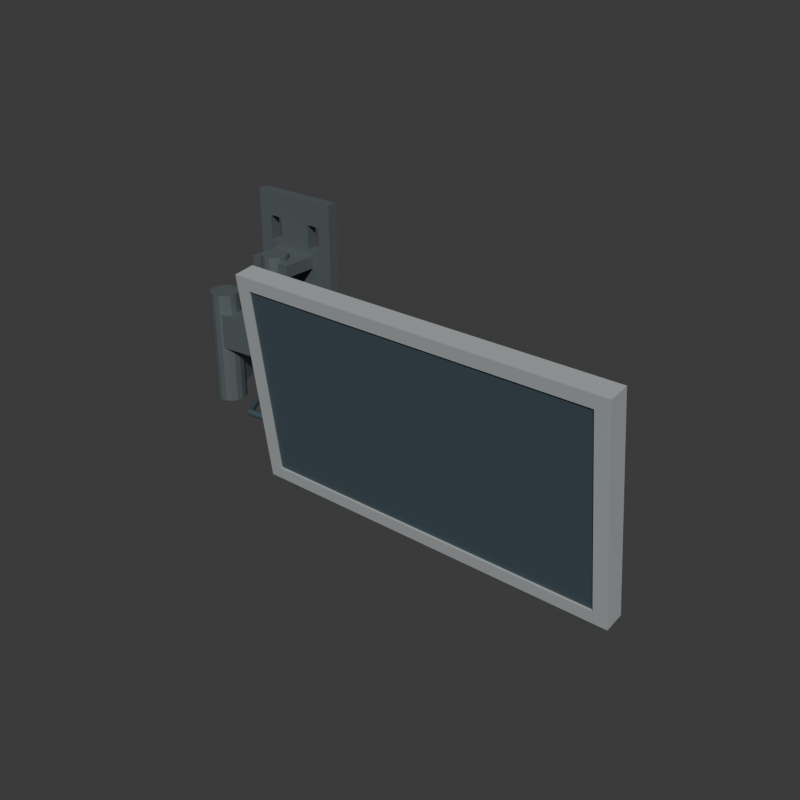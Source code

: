 # Source: source.blend  (saved by Blender 4.3.34; exported with 4.5.12 LTS)
import bpy
from mathutils import Matrix  # noqa: F401  (used for matrix-valued properties, if any)

bpy.ops.wm.read_factory_settings(use_empty=True)
scene = bpy.context.scene
scene.name = 'Scene'

# ---- collections
col_collection = bpy.data.collections.new('Collection'); scene.collection.children.link(col_collection)

# ---- materials (node trees are filled in below, after node groups)
mat_displaywarmgreyshell = bpy.data.materials.new('DisplayWarmGreyShell')
mat_displaywarmgreyshell.diffuse_color = (0.39, 0.42, 0.42, 1.0)
mat_articulatedmountmetal = bpy.data.materials.new('ArticulatedMountMetal')
mat_articulatedmountmetal.diffuse_color = (0.16, 0.19, 0.2, 1.0)
mat_blankopaquedisplay = bpy.data.materials.new('BlankOpaqueDisplay')
mat_blankopaquedisplay.diffuse_color = (0.055, 0.085, 0.1, 1.0)

# ---- material node trees
mat_displaywarmgreyshell.use_nodes = True; mat_displaywarmgreyshell.node_tree.nodes.clear()
_N = mat_displaywarmgreyshell.node_tree.nodes; _L = mat_displaywarmgreyshell.node_tree.links
n0 = _N.new('ShaderNodeBsdfPrincipled'); n0.name = 'Principled BSDF'; n0.location = (10, 300)
n0.inputs[0].default_value = (0.39, 0.42, 0.42, 1.0)
n0.inputs[1].default_value = 0.08
n0.inputs[2].default_value = 0.75
n1 = _N.new('ShaderNodeOutputMaterial'); n1.name = 'Material Output'; n1.location = (300, 300)
_L.new(n0.outputs[0], n1.inputs[0])
n1.is_active_output = True
mat_articulatedmountmetal.use_nodes = True; mat_articulatedmountmetal.node_tree.nodes.clear()
_N = mat_articulatedmountmetal.node_tree.nodes; _L = mat_articulatedmountmetal.node_tree.links
n0 = _N.new('ShaderNodeBsdfPrincipled'); n0.name = 'Principled BSDF'; n0.location = (10, 300)
n0.inputs[0].default_value = (0.16, 0.19, 0.2, 1.0)
n0.inputs[1].default_value = 0.55
n0.inputs[2].default_value = 0.61
n1 = _N.new('ShaderNodeOutputMaterial'); n1.name = 'Material Output'; n1.location = (300, 300)
_L.new(n0.outputs[0], n1.inputs[0])
n1.is_active_output = True
mat_blankopaquedisplay.use_nodes = True; mat_blankopaquedisplay.node_tree.nodes.clear()
_N = mat_blankopaquedisplay.node_tree.nodes; _L = mat_blankopaquedisplay.node_tree.links
n0 = _N.new('ShaderNodeBsdfPrincipled'); n0.name = 'Principled BSDF'; n0.location = (10, 300)
n0.inputs[0].default_value = (0.055, 0.085, 0.1, 1.0)
n0.inputs[2].default_value = 0.44
n1 = _N.new('ShaderNodeOutputMaterial'); n1.name = 'Material Output'; n1.location = (300, 300)
_L.new(n0.outputs[0], n1.inputs[0])
n1.is_active_output = True

# ---- world
world_world = bpy.data.worlds.new('World'); scene.world = world_world
world_world.use_nodes = True; world_world.node_tree.nodes.clear()
_N = world_world.node_tree.nodes; _L = world_world.node_tree.links
n0 = _N.new('ShaderNodeOutputWorld'); n0.name = 'World Output'; n0.location = (300, 300)
n1 = _N.new('ShaderNodeBackground'); n1.name = 'Background'; n1.location = (10, 300)
n1.inputs[0].default_value = (0.05088, 0.05088, 0.05088, 1.0)
_L.new(n1.outputs[0], n0.inputs[0])
n0.is_active_output = True
world_world.color = (0.05088, 0.05088, 0.05088)
world_world.sun_shadow_jitter_overblur = 0.0

# ---- meshes
me_wholefourslotwallplatemesh = bpy.data.meshes.new('WholeFourSlotWallPlateMesh')
me_wholefourslotwallplatemesh.from_pydata([(-0.7, 0.2334, 0.0), (-0.66, 0.2334, 0.0), (-0.7, 0.2634, 0.0), (-0.66, 0.2634, 0.0), (-0.7, 0.2334, 0.07), (-0.66, 0.2334, 0.07), (-0.7, 0.2634, 0.07), (-0.66, 0.2634, 0.07), (-0.7, 0.2334, 0.14), (-0.66, 0.2334, 0.14), (-0.7, 0.2634, 0.14), (-0.66, 0.2634, 0.14), (-0.7, 0.2334, 0.54), (-0.66, 0.2334, 0.54), (-0.7, 0.2634, 0.54), (-0.66, 0.2634, 0.54), (-0.7, 0.2334, 0.61), (-0.66, 0.2334, 0.61), (-0.7, 0.2634, 0.61), (-0.66, 0.2634, 0.61), (-0.7, 0.2334, 0.68), (-0.66, 0.2334, 0.68), (-0.7, 0.2634, 0.68), (-0.66, 0.2634, 0.68), (-0.62, 0.2334, 0.0), (-0.62, 0.2634, 0.0), (-0.62, 0.2334, 0.07), (-0.62, 0.2634, 0.07), (-0.62, 0.2334, 0.14), (-0.62, 0.2634, 0.14), (-0.62, 0.2334, 0.54), (-0.62, 0.2634, 0.54), (-0.62, 0.2334, 0.61), (-0.62, 0.2634, 0.61), (-0.62, 0.2334, 0.68), (-0.62, 0.2634, 0.68), (-0.52, 0.2334, 0.0), (-0.52, 0.2634, 0.0), (-0.52, 0.2334, 0.07), (-0.52, 0.2634, 0.07), (-0.52, 0.2334, 0.14), (-0.52, 0.2634, 0.14), (-0.52, 0.2334, 0.54), (-0.52, 0.2634, 0.54), (-0.52, 0.2334, 0.61), (-0.52, 0.2634, 0.61), (-0.52, 0.2334, 0.68), (-0.52, 0.2634, 0.68), (-0.48, 0.2334, 0.0), (-0.48, 0.2634, 0.0), (-0.48, 0.2334, 0.07), (-0.48, 0.2634, 0.07), (-0.48, 0.2334, 0.14), (-0.48, 0.2634, 0.14), (-0.48, 0.2334, 0.54), (-0.48, 0.2634, 0.54), (-0.48, 0.2334, 0.61), (-0.48, 0.2634, 0.61), (-0.48, 0.2334, 0.68), (-0.48, 0.2634, 0.68), (-0.44, 0.2334, 0.0), (-0.44, 0.2634, 0.0), (-0.44, 0.2334, 0.07), (-0.44, 0.2634, 0.07), (-0.44, 0.2334, 0.14), (-0.44, 0.2634, 0.14), (-0.44, 0.2334, 0.54), (-0.44, 0.2634, 0.54), (-0.44, 0.2334, 0.61), (-0.44, 0.2634, 0.61), (-0.44, 0.2334, 0.68), (-0.44, 0.2634, 0.68)], [], [(0, 2, 3), (0, 3, 1), (0, 1, 5), (0, 5, 4), (2, 6, 7), (2, 7, 3), (0, 4, 6), (0, 6, 2), (4, 5, 9), (4, 9, 8), (6, 10, 11), (6, 11, 7), (4, 8, 10), (4, 10, 6), (5, 7, 11), (5, 11, 9), (8, 9, 13), (8, 13, 12), (10, 14, 15), (10, 15, 11), (8, 12, 14), (8, 14, 10), (12, 13, 17), (12, 17, 16), (14, 18, 19), (14, 19, 15), (12, 16, 18), (12, 18, 14), (13, 15, 19), (13, 19, 17), (20, 21, 23), (20, 23, 22), (16, 17, 21), (16, 21, 20), (18, 22, 23), (18, 23, 19), (16, 20, 22), (16, 22, 18), (1, 3, 25), (1, 25, 24), (5, 26, 27), (5, 27, 7), (1, 24, 26), (1, 26, 5), (3, 7, 27), (3, 27, 25), (9, 11, 29), (9, 29, 28), (13, 30, 31), (13, 31, 15), (9, 28, 30), (9, 30, 13), (11, 15, 31), (11, 31, 29), (17, 19, 33), (17, 33, 32), (21, 34, 35), (21, 35, 23), (17, 32, 34), (17, 34, 21), (19, 23, 35), (19, 35, 33), (24, 25, 37), (24, 37, 36), (24, 36, 38), (24, 38, 26), (25, 27, 39), (25, 39, 37), (26, 38, 40), (26, 40, 28), (27, 29, 41), (27, 41, 39), (26, 28, 29), (26, 29, 27), (38, 39, 41), (38, 41, 40), (28, 40, 42), (28, 42, 30), (29, 31, 43), (29, 43, 41), (30, 42, 44), (30, 44, 32), (31, 33, 45), (31, 45, 43), (30, 32, 33), (30, 33, 31), (42, 43, 45), (42, 45, 44), (34, 46, 47), (34, 47, 35), (32, 44, 46), (32, 46, 34), (33, 35, 47), (33, 47, 45), (36, 37, 49), (36, 49, 48), (38, 50, 51), (38, 51, 39), (36, 48, 50), (36, 50, 38), (37, 39, 51), (37, 51, 49), (40, 41, 53), (40, 53, 52), (42, 54, 55), (42, 55, 43), (40, 52, 54), (40, 54, 42), (41, 43, 55), (41, 55, 53), (44, 45, 57), (44, 57, 56), (46, 58, 59), (46, 59, 47), (44, 56, 58), (44, 58, 46), (45, 47, 59), (45, 59, 57), (48, 49, 61), (48, 61, 60), (48, 60, 62), (48, 62, 50), (49, 51, 63), (49, 63, 61), (60, 61, 63), (60, 63, 62), (50, 62, 64), (50, 64, 52), (51, 53, 65), (51, 65, 63), (50, 52, 53), (50, 53, 51), (62, 63, 65), (62, 65, 64), (52, 64, 66), (52, 66, 54), (53, 55, 67), (53, 67, 65), (64, 65, 67), (64, 67, 66), (54, 66, 68), (54, 68, 56), (55, 57, 69), (55, 69, 67), (54, 56, 57), (54, 57, 55), (66, 67, 69), (66, 69, 68), (58, 70, 71), (58, 71, 59), (56, 68, 70), (56, 70, 58), (57, 59, 71), (57, 71, 69), (68, 69, 71), (68, 71, 70)])
me_wholefourslotwallplatemesh.polygons.foreach_set('material_index', [1, 1, 1, 1, 1, 1, 1, 1, 1, 1, 1, 1, 1, 1, 1, 1, 1, 1, 1, 1, 1, 1, 1, 1, 1, 1, 1, 1, 1, 1, 1, 1, 1, 1, 1, 1, 1, 1, 1, 1, 1, 1, 1, 1, 1, 1, 1, 1, 1, 1, 1, 1, 1, 1, 1, 1, 1, 1, 1, 1, 1, 1, 1, 1, 1, 1, 1, 1, 1, 1, 1, 1, 1, 1, 1, 1, 1, 1, 1, 1, 1, 1, 1, 1, 1, 1, 1, 1, 1, 1, 1, 1, 1, 1, 1, 1, 1, 1, 1, 1, 1, 1, 1, 1, 1, 1, 1, 1, 1, 1, 1, 1, 1, 1, 1, 1, 1, 1, 1, 1, 1, 1, 1, 1, 1, 1, 1, 1, 1, 1, 1, 1, 1, 1, 1, 1, 1, 1, 1, 1, 1, 1, 1, 1, 1, 1, 1, 1, 1, 1, 1, 1, 1, 1, 1, 1])
me_wholefourslotwallplatemesh.materials.append(mat_displaywarmgreyshell)
me_wholefourslotwallplatemesh.materials.append(mat_articulatedmountmetal)
me_wholefourslotwallplatemesh.materials.append(mat_blankopaquedisplay)
me_wholefourslotwallplatemesh.update()
me_wholewallpivotfork_0_39mesh = bpy.data.meshes.new('WholeWallPivotFork_0.39Mesh')
me_wholewallpivotfork_0_39mesh.from_pydata([(-0.635, 0.1334, 0.24), (-0.505, 0.1334, 0.24), (-0.635, 0.2484, 0.24), (-0.505, 0.2484, 0.24), (-0.635, 0.1334, 0.275), (-0.505, 0.1334, 0.275), (-0.635, 0.2484, 0.275), (-0.505, 0.2484, 0.275)], [], [(0, 2, 3), (0, 3, 1), (4, 5, 7), (4, 7, 6), (0, 1, 5), (0, 5, 4), (2, 6, 7), (2, 7, 3), (0, 4, 6), (0, 6, 2), (1, 3, 7), (1, 7, 5)])
me_wholewallpivotfork_0_39mesh.polygons.foreach_set('material_index', [1, 1, 1, 1, 1, 1, 1, 1, 1, 1, 1, 1])
me_wholewallpivotfork_0_39mesh.materials.append(mat_displaywarmgreyshell)
me_wholewallpivotfork_0_39mesh.materials.append(mat_articulatedmountmetal)
me_wholewallpivotfork_0_39mesh.materials.append(mat_blankopaquedisplay)
me_wholewallpivotfork_0_39mesh.update()
me_wholewallpivotfork_0_64mesh = bpy.data.meshes.new('WholeWallPivotFork_0.64Mesh')
me_wholewallpivotfork_0_64mesh.from_pydata([(-0.635, 0.1334, 0.49), (-0.505, 0.1334, 0.49), (-0.635, 0.2484, 0.49), (-0.505, 0.2484, 0.49), (-0.635, 0.1334, 0.525), (-0.505, 0.1334, 0.525), (-0.635, 0.2484, 0.525), (-0.505, 0.2484, 0.525)], [], [(0, 2, 3), (0, 3, 1), (4, 5, 7), (4, 7, 6), (0, 1, 5), (0, 5, 4), (2, 6, 7), (2, 7, 3), (0, 4, 6), (0, 6, 2), (1, 3, 7), (1, 7, 5)])
me_wholewallpivotfork_0_64mesh.polygons.foreach_set('material_index', [1, 1, 1, 1, 1, 1, 1, 1, 1, 1, 1, 1])
me_wholewallpivotfork_0_64mesh.materials.append(mat_displaywarmgreyshell)
me_wholewallpivotfork_0_64mesh.materials.append(mat_articulatedmountmetal)
me_wholewallpivotfork_0_64mesh.materials.append(mat_blankopaquedisplay)
me_wholewallpivotfork_0_64mesh.update()
me_wallwholeverticalpivotmesh = bpy.data.meshes.new('WallWholeVerticalPivotMesh')
me_wallwholeverticalpivotmesh.from_pydata([(-0.57, 0.1914, 0.25), (-0.5845, 0.1885, 0.25), (-0.5969, 0.1803, 0.25), (-0.6051, 0.1679, 0.25), (-0.608, 0.1534, 0.25), (-0.6051, 0.1389, 0.25), (-0.5969, 0.1265, 0.25), (-0.5845, 0.1183, 0.25), (-0.57, 0.1154, 0.25), (-0.5555, 0.1183, 0.25), (-0.5431, 0.1265, 0.25), (-0.5349, 0.1389, 0.25), (-0.532, 0.1534, 0.25), (-0.5349, 0.1679, 0.25), (-0.5431, 0.1803, 0.25), (-0.5555, 0.1885, 0.25), (-0.57, 0.1914, 0.54), (-0.5845, 0.1885, 0.54), (-0.5969, 0.1803, 0.54), (-0.6051, 0.1679, 0.54), (-0.608, 0.1534, 0.54), (-0.6051, 0.1389, 0.54), (-0.5969, 0.1265, 0.54), (-0.5845, 0.1183, 0.54), (-0.57, 0.1154, 0.54), (-0.5555, 0.1183, 0.54), (-0.5431, 0.1265, 0.54), (-0.5349, 0.1389, 0.54), (-0.532, 0.1534, 0.54), (-0.5349, 0.1679, 0.54), (-0.5431, 0.1803, 0.54), (-0.5555, 0.1885, 0.54), (-0.57, 0.1534, 0.25), (-0.57, 0.1534, 0.54)], [], [(0, 1, 17), (0, 17, 16), (1, 2, 18), (1, 18, 17), (2, 3, 19), (2, 19, 18), (3, 4, 20), (3, 20, 19), (4, 5, 21), (4, 21, 20), (5, 6, 22), (5, 22, 21), (6, 7, 23), (6, 23, 22), (7, 8, 24), (7, 24, 23), (8, 9, 25), (8, 25, 24), (9, 10, 26), (9, 26, 25), (10, 11, 27), (10, 27, 26), (11, 12, 28), (11, 28, 27), (12, 13, 29), (12, 29, 28), (13, 14, 30), (13, 30, 29), (14, 15, 31), (14, 31, 30), (15, 0, 16), (15, 16, 31), (32, 1, 0), (32, 2, 1), (32, 3, 2), (32, 4, 3), (32, 5, 4), (32, 6, 5), (32, 7, 6), (32, 8, 7), (32, 9, 8), (32, 10, 9), (32, 11, 10), (32, 12, 11), (32, 13, 12), (32, 14, 13), (32, 15, 14), (32, 0, 15), (33, 16, 17), (33, 17, 18), (33, 18, 19), (33, 19, 20), (33, 20, 21), (33, 21, 22), (33, 22, 23), (33, 23, 24), (33, 24, 25), (33, 25, 26), (33, 26, 27), (33, 27, 28), (33, 28, 29), (33, 29, 30), (33, 30, 31), (33, 31, 16)])
me_wallwholeverticalpivotmesh.polygons.foreach_set('material_index', [1, 1, 1, 1, 1, 1, 1, 1, 1, 1, 1, 1, 1, 1, 1, 1, 1, 1, 1, 1, 1, 1, 1, 1, 1, 1, 1, 1, 1, 1, 1, 1, 1, 1, 1, 1, 1, 1, 1, 1, 1, 1, 1, 1, 1, 1, 1, 1, 1, 1, 1, 1, 1, 1, 1, 1, 1, 1, 1, 1, 1, 1, 1, 1])
me_wallwholeverticalpivotmesh.materials.append(mat_displaywarmgreyshell)
me_wallwholeverticalpivotmesh.materials.append(mat_articulatedmountmetal)
me_wallwholeverticalpivotmesh.materials.append(mat_blankopaquedisplay)
me_wallwholeverticalpivotmesh.update()
me_elbowwholeverticalpivotmesh = bpy.data.meshes.new('ElbowWholeVerticalPivotMesh')
me_elbowwholeverticalpivotmesh.from_pydata([(-0.47, -0.0786, 0.25), (-0.4845, -0.0815, 0.25), (-0.4969, -0.08973, 0.25), (-0.5051, -0.1021, 0.25), (-0.508, -0.1166, 0.25), (-0.5051, -0.1311, 0.25), (-0.4969, -0.1435, 0.25), (-0.4845, -0.1517, 0.25), (-0.47, -0.1546, 0.25), (-0.4555, -0.1517, 0.25), (-0.4431, -0.1435, 0.25), (-0.4349, -0.1311, 0.25), (-0.432, -0.1166, 0.25), (-0.4349, -0.1021, 0.25), (-0.4431, -0.08973, 0.25), (-0.4555, -0.0815, 0.25), (-0.47, -0.0786, 0.54), (-0.4845, -0.0815, 0.54), (-0.4969, -0.08973, 0.54), (-0.5051, -0.1021, 0.54), (-0.508, -0.1166, 0.54), (-0.5051, -0.1311, 0.54), (-0.4969, -0.1435, 0.54), (-0.4845, -0.1517, 0.54), (-0.47, -0.1546, 0.54), (-0.4555, -0.1517, 0.54), (-0.4431, -0.1435, 0.54), (-0.4349, -0.1311, 0.54), (-0.432, -0.1166, 0.54), (-0.4349, -0.1021, 0.54), (-0.4431, -0.08973, 0.54), (-0.4555, -0.0815, 0.54), (-0.47, -0.1166, 0.25), (-0.47, -0.1166, 0.54)], [], [(0, 1, 17), (0, 17, 16), (1, 2, 18), (1, 18, 17), (2, 3, 19), (2, 19, 18), (3, 4, 20), (3, 20, 19), (4, 5, 21), (4, 21, 20), (5, 6, 22), (5, 22, 21), (6, 7, 23), (6, 23, 22), (7, 8, 24), (7, 24, 23), (8, 9, 25), (8, 25, 24), (9, 10, 26), (9, 26, 25), (10, 11, 27), (10, 27, 26), (11, 12, 28), (11, 28, 27), (12, 13, 29), (12, 29, 28), (13, 14, 30), (13, 30, 29), (14, 15, 31), (14, 31, 30), (15, 0, 16), (15, 16, 31), (32, 1, 0), (32, 2, 1), (32, 3, 2), (32, 4, 3), (32, 5, 4), (32, 6, 5), (32, 7, 6), (32, 8, 7), (32, 9, 8), (32, 10, 9), (32, 11, 10), (32, 12, 11), (32, 13, 12), (32, 14, 13), (32, 15, 14), (32, 0, 15), (33, 16, 17), (33, 17, 18), (33, 18, 19), (33, 19, 20), (33, 20, 21), (33, 21, 22), (33, 22, 23), (33, 23, 24), (33, 24, 25), (33, 25, 26), (33, 26, 27), (33, 27, 28), (33, 28, 29), (33, 29, 30), (33, 30, 31), (33, 31, 16)])
me_elbowwholeverticalpivotmesh.polygons.foreach_set('material_index', [1, 1, 1, 1, 1, 1, 1, 1, 1, 1, 1, 1, 1, 1, 1, 1, 1, 1, 1, 1, 1, 1, 1, 1, 1, 1, 1, 1, 1, 1, 1, 1, 1, 1, 1, 1, 1, 1, 1, 1, 1, 1, 1, 1, 1, 1, 1, 1, 1, 1, 1, 1, 1, 1, 1, 1, 1, 1, 1, 1, 1, 1, 1, 1])
me_elbowwholeverticalpivotmesh.materials.append(mat_displaywarmgreyshell)
me_elbowwholeverticalpivotmesh.materials.append(mat_articulatedmountmetal)
me_elbowwholeverticalpivotmesh.materials.append(mat_blankopaquedisplay)
me_elbowwholeverticalpivotmesh.update()
me_terminalwholeverticalpivotmesh = bpy.data.meshes.new('TerminalWholeVerticalPivotMesh')
me_terminalwholeverticalpivotmesh.from_pydata([(0.22, -0.0286, 0.25), (0.2055, -0.0315, 0.25), (0.1931, -0.03973, 0.25), (0.1849, -0.05206, 0.25), (0.182, -0.0666, 0.25), (0.1849, -0.08115, 0.25), (0.1931, -0.09347, 0.25), (0.2055, -0.1017, 0.25), (0.22, -0.1046, 0.25), (0.2345, -0.1017, 0.25), (0.2469, -0.09347, 0.25), (0.2551, -0.08115, 0.25), (0.258, -0.0666, 0.25), (0.2551, -0.05206, 0.25), (0.2469, -0.03973, 0.25), (0.2345, -0.0315, 0.25), (0.22, -0.0286, 0.54), (0.2055, -0.0315, 0.54), (0.1931, -0.03973, 0.54), (0.1849, -0.05206, 0.54), (0.182, -0.0666, 0.54), (0.1849, -0.08115, 0.54), (0.1931, -0.09347, 0.54), (0.2055, -0.1017, 0.54), (0.22, -0.1046, 0.54), (0.2345, -0.1017, 0.54), (0.2469, -0.09347, 0.54), (0.2551, -0.08115, 0.54), (0.258, -0.0666, 0.54), (0.2551, -0.05206, 0.54), (0.2469, -0.03973, 0.54), (0.2345, -0.0315, 0.54), (0.22, -0.0666, 0.25), (0.22, -0.0666, 0.54)], [], [(0, 1, 17), (0, 17, 16), (1, 2, 18), (1, 18, 17), (2, 3, 19), (2, 19, 18), (3, 4, 20), (3, 20, 19), (4, 5, 21), (4, 21, 20), (5, 6, 22), (5, 22, 21), (6, 7, 23), (6, 23, 22), (7, 8, 24), (7, 24, 23), (8, 9, 25), (8, 25, 24), (9, 10, 26), (9, 26, 25), (10, 11, 27), (10, 27, 26), (11, 12, 28), (11, 28, 27), (12, 13, 29), (12, 29, 28), (13, 14, 30), (13, 30, 29), (14, 15, 31), (14, 31, 30), (15, 0, 16), (15, 16, 31), (32, 1, 0), (32, 2, 1), (32, 3, 2), (32, 4, 3), (32, 5, 4), (32, 6, 5), (32, 7, 6), (32, 8, 7), (32, 9, 8), (32, 10, 9), (32, 11, 10), (32, 12, 11), (32, 13, 12), (32, 14, 13), (32, 15, 14), (32, 0, 15), (33, 16, 17), (33, 17, 18), (33, 18, 19), (33, 19, 20), (33, 20, 21), (33, 21, 22), (33, 22, 23), (33, 23, 24), (33, 24, 25), (33, 25, 26), (33, 26, 27), (33, 27, 28), (33, 28, 29), (33, 29, 30), (33, 30, 31), (33, 31, 16)])
me_terminalwholeverticalpivotmesh.polygons.foreach_set('material_index', [1, 1, 1, 1, 1, 1, 1, 1, 1, 1, 1, 1, 1, 1, 1, 1, 1, 1, 1, 1, 1, 1, 1, 1, 1, 1, 1, 1, 1, 1, 1, 1, 1, 1, 1, 1, 1, 1, 1, 1, 1, 1, 1, 1, 1, 1, 1, 1, 1, 1, 1, 1, 1, 1, 1, 1, 1, 1, 1, 1, 1, 1, 1, 1])
me_terminalwholeverticalpivotmesh.materials.append(mat_displaywarmgreyshell)
me_terminalwholeverticalpivotmesh.materials.append(mat_articulatedmountmetal)
me_terminalwholeverticalpivotmesh.materials.append(mat_blankopaquedisplay)
me_terminalwholeverticalpivotmesh.update()
me_wholefirsthorizontalswingarmmesh = bpy.data.meshes.new('WholeFirstHorizontalSwingArmMesh')
me_wholefirsthorizontalswingarmmesh.from_pydata([(-0.5381, 0.1652, 0.29), (-0.6019, 0.1416, 0.29), (-0.5019, -0.1284, 0.29), (-0.4381, -0.1048, 0.29), (-0.5381, 0.1652, 0.38), (-0.6019, 0.1416, 0.38), (-0.5019, -0.1284, 0.38), (-0.4381, -0.1048, 0.38)], [], [(3, 1, 0), (5, 7, 4), (1, 3, 2), (7, 5, 6), (0, 1, 5), (0, 5, 4), (1, 2, 6), (1, 6, 5), (2, 3, 7), (2, 7, 6), (3, 0, 4), (3, 4, 7)])
me_wholefirsthorizontalswingarmmesh.polygons.foreach_set('material_index', [1, 1, 1, 1, 1, 1, 1, 1, 1, 1, 1, 1])
me_wholefirsthorizontalswingarmmesh.materials.append(mat_displaywarmgreyshell)
me_wholefirsthorizontalswingarmmesh.materials.append(mat_articulatedmountmetal)
me_wholefirsthorizontalswingarmmesh.materials.append(mat_blankopaquedisplay)
me_wholefirsthorizontalswingarmmesh.update()
me_wholesecondhorizontalswingarmmesh = bpy.data.meshes.new('WholeSecondHorizontalSwingArmMesh')
me_wholesecondhorizontalswingarmmesh.from_pydata([(-0.4725, -0.08269, 0.4), (-0.4675, -0.1505, 0.4), (0.2225, -0.1005, 0.4), (0.2175, -0.03269, 0.4), (-0.4725, -0.08269, 0.49), (-0.4675, -0.1505, 0.49), (0.2225, -0.1005, 0.49), (0.2175, -0.03269, 0.49)], [], [(3, 1, 0), (5, 7, 4), (1, 3, 2), (7, 5, 6), (0, 1, 5), (0, 5, 4), (1, 2, 6), (1, 6, 5), (2, 3, 7), (2, 7, 6), (3, 0, 4), (3, 4, 7)])
me_wholesecondhorizontalswingarmmesh.polygons.foreach_set('material_index', [1, 1, 1, 1, 1, 1, 1, 1, 1, 1, 1, 1])
me_wholesecondhorizontalswingarmmesh.materials.append(mat_displaywarmgreyshell)
me_wholesecondhorizontalswingarmmesh.materials.append(mat_articulatedmountmetal)
me_wholesecondhorizontalswingarmmesh.materials.append(mat_blankopaquedisplay)
me_wholesecondhorizontalswingarmmesh.update()
me_wholeterminaltiltyokemesh = bpy.data.meshes.new('WholeTerminalTiltYokeMesh')
me_wholeterminaltiltyokemesh.from_pydata([(0.1, -0.1866, 0.34), (0.13, -0.1866, 0.34), (0.1, -0.0816, 0.34), (0.13, -0.0816, 0.34), (0.1, -0.1866, 0.37), (0.13, -0.1866, 0.37), (0.1, -0.0816, 0.37), (0.13, -0.0816, 0.37), (0.1, -0.1866, 0.44), (0.13, -0.1866, 0.44), (0.1, -0.0816, 0.44), (0.13, -0.0816, 0.44), (0.31, -0.1866, 0.34), (0.31, -0.0816, 0.34), (0.31, -0.1866, 0.37), (0.31, -0.0816, 0.37), (0.34, -0.1866, 0.34), (0.34, -0.0816, 0.34), (0.34, -0.1866, 0.37), (0.34, -0.0816, 0.37), (0.31, -0.1866, 0.44), (0.34, -0.1866, 0.44), (0.31, -0.0816, 0.44), (0.34, -0.0816, 0.44)], [], [(0, 2, 3), (0, 3, 1), (0, 1, 5), (0, 5, 4), (2, 6, 7), (2, 7, 3), (0, 4, 6), (0, 6, 2), (8, 9, 11), (8, 11, 10), (4, 5, 9), (4, 9, 8), (6, 10, 11), (6, 11, 7), (4, 8, 10), (4, 10, 6), (5, 7, 11), (5, 11, 9), (1, 3, 13), (1, 13, 12), (5, 14, 15), (5, 15, 7), (1, 12, 14), (1, 14, 5), (3, 7, 15), (3, 15, 13), (12, 13, 17), (12, 17, 16), (12, 16, 18), (12, 18, 14), (13, 15, 19), (13, 19, 17), (16, 17, 19), (16, 19, 18), (20, 21, 23), (20, 23, 22), (14, 18, 21), (14, 21, 20), (15, 22, 23), (15, 23, 19), (14, 20, 22), (14, 22, 15), (18, 19, 23), (18, 23, 21)])
me_wholeterminaltiltyokemesh.polygons.foreach_set('material_index', [1, 1, 1, 1, 1, 1, 1, 1, 1, 1, 1, 1, 1, 1, 1, 1, 1, 1, 1, 1, 1, 1, 1, 1, 1, 1, 1, 1, 1, 1, 1, 1, 1, 1, 1, 1, 1, 1, 1, 1, 1, 1, 1, 1])
me_wholeterminaltiltyokemesh.materials.append(mat_displaywarmgreyshell)
me_wholeterminaltiltyokemesh.materials.append(mat_articulatedmountmetal)
me_wholeterminaltiltyokemesh.materials.append(mat_blankopaquedisplay)
me_wholeterminaltiltyokemesh.update()
me_wholeyokerearrootmesh = bpy.data.meshes.new('WholeYokeRearRootMesh')
me_wholeyokerearrootmesh.from_pydata([(0.175, -0.0966, 0.34), (0.265, -0.0966, 0.34), (0.175, -0.0316, 0.34), (0.265, -0.0316, 0.34), (0.175, -0.0966, 0.44), (0.265, -0.0966, 0.44), (0.175, -0.0316, 0.44), (0.265, -0.0316, 0.44)], [], [(0, 2, 3), (0, 3, 1), (4, 5, 7), (4, 7, 6), (0, 1, 5), (0, 5, 4), (2, 6, 7), (2, 7, 3), (0, 4, 6), (0, 6, 2), (1, 3, 7), (1, 7, 5)])
me_wholeyokerearrootmesh.polygons.foreach_set('material_index', [1, 1, 1, 1, 1, 1, 1, 1, 1, 1, 1, 1])
me_wholeyokerearrootmesh.materials.append(mat_displaywarmgreyshell)
me_wholeyokerearrootmesh.materials.append(mat_articulatedmountmetal)
me_wholeyokerearrootmesh.materials.append(mat_blankopaquedisplay)
me_wholeyokerearrootmesh.update()
me_wholehorizontalpitchaxlemesh = bpy.data.meshes.new('WholeHorizontalPitchAxleMesh')
me_wholehorizontalpitchaxlemesh.from_pydata([(0.08, -0.1516, 0.422), (0.08, -0.16, 0.4203), (0.08, -0.1672, 0.4156), (0.08, -0.1719, 0.4084), (0.08, -0.1736, 0.4), (0.08, -0.1719, 0.3916), (0.08, -0.1672, 0.3844), (0.08, -0.16, 0.3797), (0.08, -0.1516, 0.378), (0.08, -0.1432, 0.3797), (0.08, -0.136, 0.3844), (0.08, -0.1313, 0.3916), (0.08, -0.1296, 0.4), (0.08, -0.1313, 0.4084), (0.08, -0.136, 0.4156), (0.08, -0.1432, 0.4203), (0.36, -0.1516, 0.422), (0.36, -0.16, 0.4203), (0.36, -0.1672, 0.4156), (0.36, -0.1719, 0.4084), (0.36, -0.1736, 0.4), (0.36, -0.1719, 0.3916), (0.36, -0.1672, 0.3844), (0.36, -0.16, 0.3797), (0.36, -0.1516, 0.378), (0.36, -0.1432, 0.3797), (0.36, -0.136, 0.3844), (0.36, -0.1313, 0.3916), (0.36, -0.1296, 0.4), (0.36, -0.1313, 0.4084), (0.36, -0.136, 0.4156), (0.36, -0.1432, 0.4203), (0.08, -0.1516, 0.4), (0.36, -0.1516, 0.4)], [], [(0, 1, 17), (0, 17, 16), (1, 2, 18), (1, 18, 17), (2, 3, 19), (2, 19, 18), (3, 4, 20), (3, 20, 19), (4, 5, 21), (4, 21, 20), (5, 6, 22), (5, 22, 21), (6, 7, 23), (6, 23, 22), (7, 8, 24), (7, 24, 23), (8, 9, 25), (8, 25, 24), (9, 10, 26), (9, 26, 25), (10, 11, 27), (10, 27, 26), (11, 12, 28), (11, 28, 27), (12, 13, 29), (12, 29, 28), (13, 14, 30), (13, 30, 29), (14, 15, 31), (14, 31, 30), (15, 0, 16), (15, 16, 31), (32, 1, 0), (32, 2, 1), (32, 3, 2), (32, 4, 3), (32, 5, 4), (32, 6, 5), (32, 7, 6), (32, 8, 7), (32, 9, 8), (32, 10, 9), (32, 11, 10), (32, 12, 11), (32, 13, 12), (32, 14, 13), (32, 15, 14), (32, 0, 15), (33, 16, 17), (33, 17, 18), (33, 18, 19), (33, 19, 20), (33, 20, 21), (33, 21, 22), (33, 22, 23), (33, 23, 24), (33, 24, 25), (33, 25, 26), (33, 26, 27), (33, 27, 28), (33, 28, 29), (33, 29, 30), (33, 30, 31), (33, 31, 16)])
me_wholehorizontalpitchaxlemesh.polygons.foreach_set('material_index', [1, 1, 1, 1, 1, 1, 1, 1, 1, 1, 1, 1, 1, 1, 1, 1, 1, 1, 1, 1, 1, 1, 1, 1, 1, 1, 1, 1, 1, 1, 1, 1, 1, 1, 1, 1, 1, 1, 1, 1, 1, 1, 1, 1, 1, 1, 1, 1, 1, 1, 1, 1, 1, 1, 1, 1, 1, 1, 1, 1, 1, 1, 1, 1])
me_wholehorizontalpitchaxlemesh.materials.append(mat_displaywarmgreyshell)
me_wholehorizontalpitchaxlemesh.materials.append(mat_articulatedmountmetal)
me_wholehorizontalpitchaxlemesh.materials.append(mat_blankopaquedisplay)
me_wholehorizontalpitchaxlemesh.update()
me_wholerearcrossdisplaymountmesh = bpy.data.meshes.new('WholeRearCrossDisplayMountMesh')
me_wholerearcrossdisplaymountmesh.from_pydata([(0.02, -0.1657, 0.3603), (0.175, -0.1657, 0.3603), (0.02, -0.1261, 0.3659), (0.175, -0.1261, 0.3659), (0.02, -0.1782, 0.4494), (0.175, -0.1782, 0.4494), (0.02, -0.1386, 0.455), (0.175, -0.1386, 0.455), (0.175, -0.1469, 0.2266), (0.265, -0.1469, 0.2266), (0.175, -0.1073, 0.2322), (0.265, -0.1073, 0.2322), (0.265, -0.1657, 0.3603), (0.265, -0.1261, 0.3659), (0.265, -0.1782, 0.4494), (0.265, -0.1386, 0.455), (0.175, -0.197, 0.5831), (0.265, -0.197, 0.5831), (0.175, -0.1574, 0.5887), (0.265, -0.1574, 0.5887), (0.42, -0.1657, 0.3603), (0.42, -0.1261, 0.3659), (0.42, -0.1782, 0.4494), (0.42, -0.1386, 0.455)], [], [(0, 2, 3), (0, 3, 1), (4, 5, 7), (4, 7, 6), (0, 1, 5), (0, 5, 4), (2, 6, 7), (2, 7, 3), (0, 4, 6), (0, 6, 2), (8, 10, 11), (8, 11, 9), (8, 9, 12), (8, 12, 1), (10, 3, 13), (10, 13, 11), (8, 1, 3), (8, 3, 10), (9, 11, 13), (9, 13, 12), (1, 12, 14), (1, 14, 5), (3, 7, 15), (3, 15, 13), (16, 17, 19), (16, 19, 18), (5, 14, 17), (5, 17, 16), (7, 18, 19), (7, 19, 15), (5, 16, 18), (5, 18, 7), (14, 15, 19), (14, 19, 17), (12, 13, 21), (12, 21, 20), (14, 22, 23), (14, 23, 15), (12, 20, 22), (12, 22, 14), (13, 15, 23), (13, 23, 21), (20, 21, 23), (20, 23, 22)])
me_wholerearcrossdisplaymountmesh.polygons.foreach_set('material_index', [1, 1, 1, 1, 1, 1, 1, 1, 1, 1, 1, 1, 1, 1, 1, 1, 1, 1, 1, 1, 1, 1, 1, 1, 1, 1, 1, 1, 1, 1, 1, 1, 1, 1, 1, 1, 1, 1, 1, 1, 1, 1, 1, 1])
me_wholerearcrossdisplaymountmesh.materials.append(mat_displaywarmgreyshell)
me_wholerearcrossdisplaymountmesh.materials.append(mat_articulatedmountmetal)
me_wholerearcrossdisplaymountmesh.materials.append(mat_blankopaquedisplay)
me_wholerearcrossdisplaymountmesh.update()
me_wholetiltaxlebackbossmesh = bpy.data.meshes.new('WholeTiltAxleBackBossMesh')
me_wholetiltaxlebackbossmesh.from_pydata([(0.145, -0.1466, 0.368), (0.295, -0.1466, 0.368), (0.145, -0.1119, 0.3729), (0.295, -0.1119, 0.3729), (0.145, -0.1577, 0.4473), (0.295, -0.1577, 0.4473), (0.145, -0.123, 0.4521), (0.295, -0.123, 0.4521)], [], [(0, 2, 3), (0, 3, 1), (4, 5, 7), (4, 7, 6), (0, 1, 5), (0, 5, 4), (2, 6, 7), (2, 7, 3), (0, 4, 6), (0, 6, 2), (1, 3, 7), (1, 7, 5)])
me_wholetiltaxlebackbossmesh.polygons.foreach_set('material_index', [1, 1, 1, 1, 1, 1, 1, 1, 1, 1, 1, 1])
me_wholetiltaxlebackbossmesh.materials.append(mat_displaywarmgreyshell)
me_wholetiltaxlebackbossmesh.materials.append(mat_articulatedmountmetal)
me_wholetiltaxlebackbossmesh.materials.append(mat_blankopaquedisplay)
me_wholetiltaxlebackbossmesh.update()
me_wholerecessedwidedisplayhousingmesh = bpy.data.meshes.new('WholeRecessedWideDisplayHousingMesh')
me_wholerecessedwidedisplayhousingmesh.from_pydata([(-0.26, -0.1855, 0.1202), (-0.225, -0.1855, 0.1202), (-0.26, -0.1736, 0.1219), (-0.225, -0.1736, 0.1219), (-0.26, -0.1901, 0.1529), (-0.225, -0.1901, 0.1529), (-0.26, -0.1782, 0.1546), (-0.225, -0.1782, 0.1546), (-0.26, -0.2588, 0.6421), (-0.225, -0.2588, 0.6421), (-0.26, -0.2469, 0.6438), (-0.225, -0.2469, 0.6438), (-0.26, -0.2634, 0.6748), (-0.225, -0.2634, 0.6748), (-0.26, -0.2515, 0.6764), (-0.225, -0.2515, 0.6764), (-0.26, -0.133, 0.1276), (-0.225, -0.133, 0.1276), (-0.26, -0.1376, 0.1603), (-0.225, -0.1376, 0.1603), (-0.26, -0.2063, 0.6495), (-0.225, -0.2063, 0.6495), (-0.26, -0.2109, 0.6821), (-0.225, -0.2109, 0.6821), (0.665, -0.1855, 0.1202), (0.665, -0.1736, 0.1219), (0.665, -0.1901, 0.1529), (0.665, -0.1782, 0.1546), (0.665, -0.2588, 0.6421), (0.665, -0.2469, 0.6438), (0.665, -0.2634, 0.6748), (0.665, -0.2515, 0.6764), (0.665, -0.133, 0.1276), (0.665, -0.1376, 0.1603), (0.665, -0.2063, 0.6495), (0.665, -0.2109, 0.6821), (0.7, -0.1855, 0.1202), (0.7, -0.1736, 0.1219), (0.7, -0.1901, 0.1529), (0.7, -0.1782, 0.1546), (0.7, -0.2588, 0.6421), (0.7, -0.2469, 0.6438), (0.7, -0.2634, 0.6748), (0.7, -0.2515, 0.6764), (0.7, -0.133, 0.1276), (0.7, -0.1376, 0.1603), (0.7, -0.2063, 0.6495), (0.7, -0.2109, 0.6821)], [], [(0, 2, 3), (0, 3, 1), (0, 1, 5), (0, 5, 4), (0, 4, 6), (0, 6, 2), (4, 5, 9), (4, 9, 8), (4, 8, 10), (4, 10, 6), (5, 7, 11), (5, 11, 9), (12, 13, 15), (12, 15, 14), (8, 9, 13), (8, 13, 12), (8, 12, 14), (8, 14, 10), (2, 16, 17), (2, 17, 3), (16, 18, 19), (16, 19, 17), (2, 6, 18), (2, 18, 16), (18, 20, 21), (18, 21, 19), (6, 10, 20), (6, 20, 18), (14, 15, 23), (14, 23, 22), (20, 22, 23), (20, 23, 21), (10, 14, 22), (10, 22, 20), (1, 3, 25), (1, 25, 24), (5, 26, 27), (5, 27, 7), (1, 24, 26), (1, 26, 5), (9, 11, 29), (9, 29, 28), (13, 30, 31), (13, 31, 15), (9, 28, 30), (9, 30, 13), (3, 17, 32), (3, 32, 25), (17, 19, 33), (17, 33, 32), (7, 27, 29), (7, 29, 11), (19, 21, 34), (19, 34, 33), (15, 31, 35), (15, 35, 23), (21, 23, 35), (21, 35, 34), (24, 25, 37), (24, 37, 36), (24, 36, 38), (24, 38, 26), (36, 37, 39), (36, 39, 38), (26, 38, 40), (26, 40, 28), (26, 28, 29), (26, 29, 27), (38, 39, 41), (38, 41, 40), (30, 42, 43), (30, 43, 31), (28, 40, 42), (28, 42, 30), (40, 41, 43), (40, 43, 42), (25, 32, 44), (25, 44, 37), (32, 33, 45), (32, 45, 44), (37, 44, 45), (37, 45, 39), (33, 34, 46), (33, 46, 45), (39, 45, 46), (39, 46, 41), (31, 43, 47), (31, 47, 35), (34, 35, 47), (34, 47, 46), (41, 46, 47), (41, 47, 43)])
me_wholerecessedwidedisplayhousingmesh.materials.append(mat_displaywarmgreyshell)
me_wholerecessedwidedisplayhousingmesh.materials.append(mat_articulatedmountmetal)
me_wholerecessedwidedisplayhousingmesh.materials.append(mat_blankopaquedisplay)
me_wholerecessedwidedisplayhousingmesh.update()
me_wholeblankinsetscreenmesh = bpy.data.meshes.new('WholeBlankInsetScreenMesh')
me_wholeblankinsetscreenmesh.from_pydata([(-0.225, -0.1851, 0.1536), (0.665, -0.1851, 0.1536), (-0.225, -0.1782, 0.1546), (0.665, -0.1782, 0.1546), (-0.225, -0.2539, 0.6428), (0.665, -0.2539, 0.6428), (-0.225, -0.2469, 0.6438), (0.665, -0.2469, 0.6438)], [], [(0, 2, 3), (0, 3, 1), (4, 5, 7), (4, 7, 6), (0, 1, 5), (0, 5, 4), (2, 6, 7), (2, 7, 3), (0, 4, 6), (0, 6, 2), (1, 3, 7), (1, 7, 5)])
me_wholeblankinsetscreenmesh.polygons.foreach_set('material_index', [2, 2, 2, 2, 2, 2, 2, 2, 2, 2, 2, 2])
me_wholeblankinsetscreenmesh.materials.append(mat_displaywarmgreyshell)
me_wholeblankinsetscreenmesh.materials.append(mat_articulatedmountmetal)
me_wholeblankinsetscreenmesh.materials.append(mat_blankopaquedisplay)
me_wholeblankinsetscreenmesh.update()
me_wholefixedrearcableroutemesh = bpy.data.meshes.new('WholeFixedRearCableRouteMesh')
me_wholefixedrearcableroutemesh.from_pydata([(0.22, -0.1694, 0.2415), (0.217, -0.1731, 0.2445), (0.2152, -0.1742, 0.2496), (0.2152, -0.1724, 0.2549), (0.217, -0.1685, 0.2583), (0.22, -0.1638, 0.2585), (0.223, -0.1601, 0.2555), (0.2248, -0.159, 0.2504), (0.2248, -0.1608, 0.2451), (0.223, -0.1648, 0.2417), (0.08056, -0.0766, 0.211), (0.07996, -0.08187, 0.2127), (0.07938, -0.08513, 0.2172), (0.07903, -0.08513, 0.2227), (0.07905, -0.08187, 0.2272), (0.07944, -0.0766, 0.229), (0.08004, -0.07134, 0.2273), (0.08062, -0.06808, 0.2228), (0.08097, -0.06808, 0.2173), (0.08095, -0.07134, 0.2128), (-0.4197, -0.1066, 0.201), (-0.4215, -0.1116, 0.2027), (-0.4228, -0.1147, 0.2071), (-0.4229, -0.1147, 0.2127), (-0.422, -0.1116, 0.2172), (-0.4203, -0.1066, 0.219), (-0.4185, -0.1016, 0.2173), (-0.4172, -0.09853, 0.2129), (-0.4171, -0.09853, 0.2073), (-0.418, -0.1016, 0.2028), (-0.57, 0.1524, 0.1911), (-0.5749, 0.1505, 0.193), (-0.5779, 0.1497, 0.1976), (-0.5779, 0.1504, 0.2031), (-0.5749, 0.1522, 0.2075), (-0.57, 0.1544, 0.2089), (-0.5651, 0.1563, 0.207), (-0.5621, 0.157, 0.2024), (-0.5621, 0.1564, 0.1969), (-0.5651, 0.1546, 0.1925), (-0.57, 0.2406, 0.1615), (-0.5753, 0.2411, 0.1631), (-0.5786, 0.2425, 0.1674), (-0.5786, 0.2443, 0.1726), (-0.5753, 0.2457, 0.1769), (-0.57, 0.2462, 0.1785), (-0.5647, 0.2457, 0.1769), (-0.5614, 0.2443, 0.1726), (-0.5614, 0.2425, 0.1674), (-0.5647, 0.2411, 0.1631), (0.22, -0.1666, 0.25), (-0.57, 0.2434, 0.17)], [], [(0, 1, 11), (0, 11, 10), (1, 2, 12), (1, 12, 11), (2, 3, 13), (2, 13, 12), (3, 4, 14), (3, 14, 13), (4, 5, 15), (4, 15, 14), (5, 6, 16), (5, 16, 15), (6, 7, 17), (6, 17, 16), (7, 8, 18), (7, 18, 17), (8, 9, 19), (8, 19, 18), (9, 0, 10), (9, 10, 19), (10, 11, 21), (10, 21, 20), (11, 12, 22), (11, 22, 21), (12, 13, 23), (12, 23, 22), (13, 14, 24), (13, 24, 23), (14, 15, 25), (14, 25, 24), (15, 16, 26), (15, 26, 25), (16, 17, 27), (16, 27, 26), (17, 18, 28), (17, 28, 27), (18, 19, 29), (18, 29, 28), (19, 10, 20), (19, 20, 29), (20, 21, 31), (20, 31, 30), (21, 22, 32), (21, 32, 31), (22, 23, 33), (22, 33, 32), (23, 24, 34), (23, 34, 33), (24, 25, 35), (24, 35, 34), (25, 26, 36), (25, 36, 35), (26, 27, 37), (26, 37, 36), (27, 28, 38), (27, 38, 37), (28, 29, 39), (28, 39, 38), (29, 20, 30), (29, 30, 39), (30, 31, 41), (30, 41, 40), (31, 32, 42), (31, 42, 41), (32, 33, 43), (32, 43, 42), (33, 34, 44), (33, 44, 43), (34, 35, 45), (34, 45, 44), (35, 36, 46), (35, 46, 45), (36, 37, 47), (36, 47, 46), (37, 38, 48), (37, 48, 47), (38, 39, 49), (38, 49, 48), (39, 30, 40), (39, 40, 49), (50, 1, 0), (50, 2, 1), (50, 3, 2), (50, 4, 3), (50, 5, 4), (50, 6, 5), (50, 7, 6), (50, 8, 7), (50, 9, 8), (50, 0, 9), (51, 40, 41), (51, 41, 42), (51, 42, 43), (51, 43, 44), (51, 44, 45), (51, 45, 46), (51, 46, 47), (51, 47, 48), (51, 48, 49), (51, 49, 40)])
me_wholefixedrearcableroutemesh.polygons.foreach_set('material_index', [2, 2, 2, 2, 2, 2, 2, 2, 2, 2, 2, 2, 2, 2, 2, 2, 2, 2, 2, 2, 2, 2, 2, 2, 2, 2, 2, 2, 2, 2, 2, 2, 2, 2, 2, 2, 2, 2, 2, 2, 2, 2, 2, 2, 2, 2, 2, 2, 2, 2, 2, 2, 2, 2, 2, 2, 2, 2, 2, 2, 2, 2, 2, 2, 2, 2, 2, 2, 2, 2, 2, 2, 2, 2, 2, 2, 2, 2, 2, 2, 2, 2, 2, 2, 2, 2, 2, 2, 2, 2, 2, 2, 2, 2, 2, 2, 2, 2, 2, 2])
me_wholefixedrearcableroutemesh.materials.append(mat_displaywarmgreyshell)
me_wholefixedrearcableroutemesh.materials.append(mat_articulatedmountmetal)
me_wholefixedrearcableroutemesh.materials.append(mat_blankopaquedisplay)
me_wholefixedrearcableroutemesh.update()

# ---- objects
ob_wholefourslotwallplate = bpy.data.objects.new('WholeFourSlotWallPlate', me_wholefourslotwallplatemesh)
ob_wholewallpivotfork_0_39 = bpy.data.objects.new('WholeWallPivotFork_0.39', me_wholewallpivotfork_0_39mesh)
ob_wholewallpivotfork_0_64 = bpy.data.objects.new('WholeWallPivotFork_0.64', me_wholewallpivotfork_0_64mesh)
ob_wallwholeverticalpivot = bpy.data.objects.new('WallWholeVerticalPivot', me_wallwholeverticalpivotmesh)
ob_elbowwholeverticalpivot = bpy.data.objects.new('ElbowWholeVerticalPivot', me_elbowwholeverticalpivotmesh)
ob_terminalwholeverticalpivot = bpy.data.objects.new('TerminalWholeVerticalPivot', me_terminalwholeverticalpivotmesh)
ob_wholefirsthorizontalswingarm = bpy.data.objects.new('WholeFirstHorizontalSwingArm', me_wholefirsthorizontalswingarmmesh)
ob_wholesecondhorizontalswingarm = bpy.data.objects.new('WholeSecondHorizontalSwingArm', me_wholesecondhorizontalswingarmmesh)
ob_wholeterminaltiltyoke = bpy.data.objects.new('WholeTerminalTiltYoke', me_wholeterminaltiltyokemesh)
ob_wholeyokerearroot = bpy.data.objects.new('WholeYokeRearRoot', me_wholeyokerearrootmesh)
ob_wholehorizontalpitchaxle = bpy.data.objects.new('WholeHorizontalPitchAxle', me_wholehorizontalpitchaxlemesh)
ob_wholerearcrossdisplaymount = bpy.data.objects.new('WholeRearCrossDisplayMount', me_wholerearcrossdisplaymountmesh)
ob_wholetiltaxlebackboss = bpy.data.objects.new('WholeTiltAxleBackBoss', me_wholetiltaxlebackbossmesh)
ob_wholerecessedwidedisplayhousing = bpy.data.objects.new('WholeRecessedWideDisplayHousing', me_wholerecessedwidedisplayhousingmesh)
ob_wholeblankinsetscreen = bpy.data.objects.new('WholeBlankInsetScreen', me_wholeblankinsetscreenmesh)
ob_wholefixedrearcableroute = bpy.data.objects.new('WholeFixedRearCableRoute', me_wholefixedrearcableroutemesh)

# ---- transforms, parenting, visibility, modifiers, constraints
ob_wholefourslotwallplate.location = (0.0, 0.0, 0.0)
ob_wholewallpivotfork_0_39.location = (0.0, 0.0, 0.0)
ob_wholewallpivotfork_0_64.location = (0.0, 0.0, 0.0)
ob_wallwholeverticalpivot.location = (0.0, 0.0, 0.0)
ob_elbowwholeverticalpivot.location = (0.0, 0.0, 0.0)
ob_terminalwholeverticalpivot.location = (0.0, 0.0, 0.0)
ob_wholefirsthorizontalswingarm.location = (0.0, 0.0, 0.0)
ob_wholesecondhorizontalswingarm.location = (0.0, 0.0, 0.0)
ob_wholeterminaltiltyoke.location = (0.0, 0.0, 0.0)
ob_wholeyokerearroot.location = (0.0, 0.0, 0.0)
ob_wholehorizontalpitchaxle.location = (0.0, 0.0, 0.0)
ob_wholerearcrossdisplaymount.location = (0.0, 0.0, 0.0)
ob_wholetiltaxlebackboss.location = (0.0, 0.0, 0.0)
ob_wholerecessedwidedisplayhousing.location = (0.0, 0.0, 0.0)
ob_wholeblankinsetscreen.location = (0.0, 0.0, 0.0)
ob_wholefixedrearcableroute.location = (0.0, 0.0, 0.0)

# ---- collection membership
scene.collection.objects.link(ob_wholefourslotwallplate)
scene.collection.objects.link(ob_wholewallpivotfork_0_39)
scene.collection.objects.link(ob_wholewallpivotfork_0_64)
scene.collection.objects.link(ob_wallwholeverticalpivot)
scene.collection.objects.link(ob_elbowwholeverticalpivot)
scene.collection.objects.link(ob_terminalwholeverticalpivot)
scene.collection.objects.link(ob_wholefirsthorizontalswingarm)
scene.collection.objects.link(ob_wholesecondhorizontalswingarm)
scene.collection.objects.link(ob_wholeterminaltiltyoke)
scene.collection.objects.link(ob_wholeyokerearroot)
scene.collection.objects.link(ob_wholehorizontalpitchaxle)
scene.collection.objects.link(ob_wholerearcrossdisplaymount)
scene.collection.objects.link(ob_wholetiltaxlebackboss)
scene.collection.objects.link(ob_wholerecessedwidedisplayhousing)
scene.collection.objects.link(ob_wholeblankinsetscreen)
scene.collection.objects.link(ob_wholefixedrearcableroute)

# ---- scene / render settings (as saved in the file)
scene.frame_start = 1; scene.frame_end = 250; scene.frame_set(1)
scene.render.engine = 'CYCLES'
scene.render.resolution_x = 640
scene.render.resolution_y = 640
scene.render.use_compositing = False
scene.cycles.use_denoising = False
scene.cycles.samples = 128
scene.cycles.use_adaptive_sampling = False
bpy.context.view_layer.update()

# ---- added for rendering (the .blend has no active camera and no usable light): camera, sun
cam_auto = bpy.data.cameras.new('AutoCamera')
cam_auto.lens = 50.0
cam_auto.sensor_width = 36.0
cam_auto.clip_end = 1000.0
ob_auto_camera = bpy.data.objects.new('AutoCamera', cam_auto)
scene.collection.objects.link(ob_auto_camera)
ob_auto_camera.location = (1.5211, -1.82532, 1.55795)
ob_auto_camera.rotation_euler = (1.09748, -7.21219e-08, 0.694738)
scene.camera = ob_auto_camera
light_auto_sun = bpy.data.lights.new('AutoSun', 'SUN')
light_auto_sun.energy = 3.0
light_auto_sun.angle = 0.0523599
ob_auto_sun = bpy.data.objects.new('AutoSun', light_auto_sun)
scene.collection.objects.link(ob_auto_sun)
ob_auto_sun.rotation_euler = (0.872665, 0.174533, 0.523599)
bpy.context.view_layer.update()
